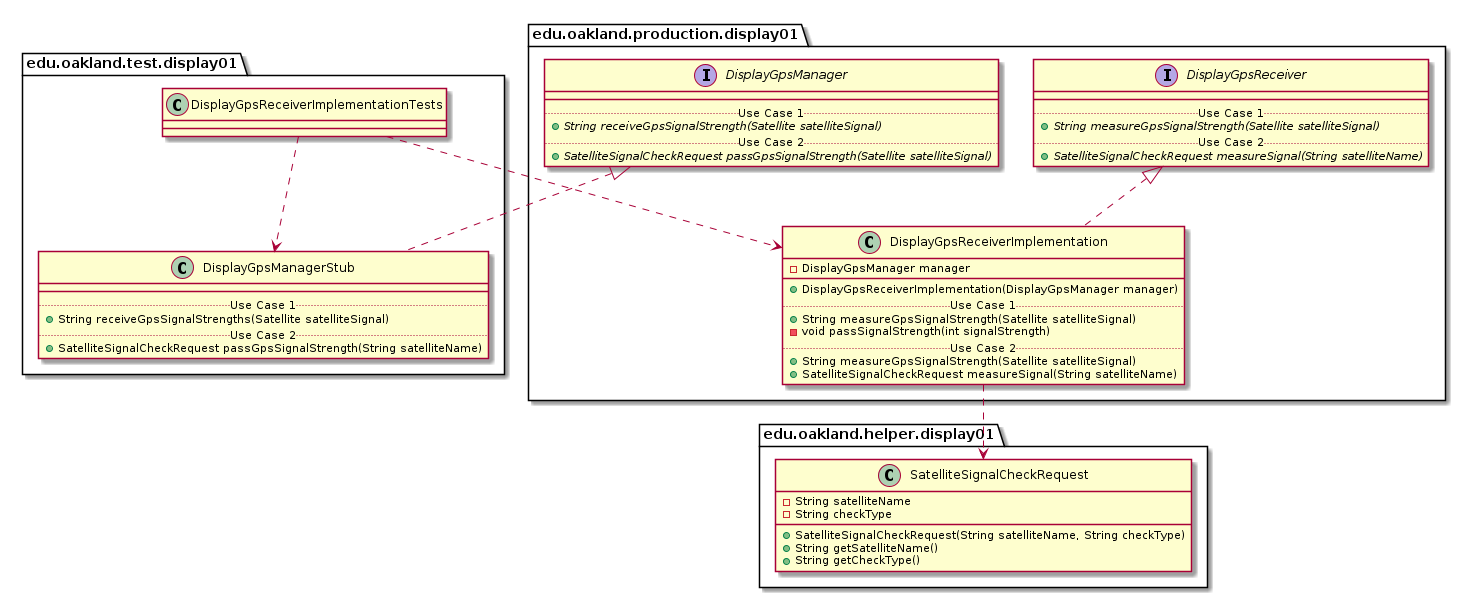

The diagram above was rendered by PlantUML. Its source (embedded in the PNG):
@startuml DisplayGpsReceiverImplementationTests_Closure


package edu.oakland.test.display01 {
    class DisplayGpsReceiverImplementationTests {

    }
}




package edu.oakland.test.display01 {
    class DisplayGpsManagerStub {
        __
        .. Use Case 1 ..
        + String receiveGpsSignalStrengths(Satellite satelliteSignal)
        .. Use Case 2 ..
        + SatelliteSignalCheckRequest passGpsSignalStrength(String satelliteName)
    }
}




package edu.oakland.production.display01 {
    interface DisplayGpsManager {
        __
        .. Use Case 1 ..
        {abstract} + String receiveGpsSignalStrength(Satellite satelliteSignal)
        .. Use Case 2 ..
        {abstract} + SatelliteSignalCheckRequest passGpsSignalStrength(Satellite satelliteSignal)
    }
}






DisplayGpsManagerStub .up.|> DisplayGpsManager



DisplayGpsReceiverImplementationTests ..> DisplayGpsManagerStub



package edu.oakland.production.display01 {
    class DisplayGpsReceiverImplementation {
        - DisplayGpsManager manager
        __
        + DisplayGpsReceiverImplementation(DisplayGpsManager manager)
        .. Use Case 1 ..
        + String measureGpsSignalStrength(Satellite satelliteSignal)
        - void passSignalStrength(int signalStrength)
        .. Use Case 2 ..
        + String measureGpsSignalStrength(Satellite satelliteSignal)
        + SatelliteSignalCheckRequest measureSignal(String satelliteName)
    }
}




package edu.oakland.production.display01 {
    interface DisplayGpsReceiver {
        __
        .. Use Case 1 ..
        {abstract} + String measureGpsSignalStrength(Satellite satelliteSignal)
        .. Use Case 2 ..
        {abstract} + SatelliteSignalCheckRequest measureSignal(String satelliteName)
    }
}






DisplayGpsReceiverImplementation .up.|> DisplayGpsReceiver



package edu.oakland.helper.display01 {
    class SatelliteSignalCheckRequest {
        - String satelliteName
        - String checkType
        + SatelliteSignalCheckRequest(String satelliteName, String checkType)
        + String getSatelliteName()
        + String getCheckType()
    }
}






DisplayGpsReceiverImplementation ..> SatelliteSignalCheckRequest



DisplayGpsReceiverImplementationTests ..> DisplayGpsReceiverImplementation



@enduml